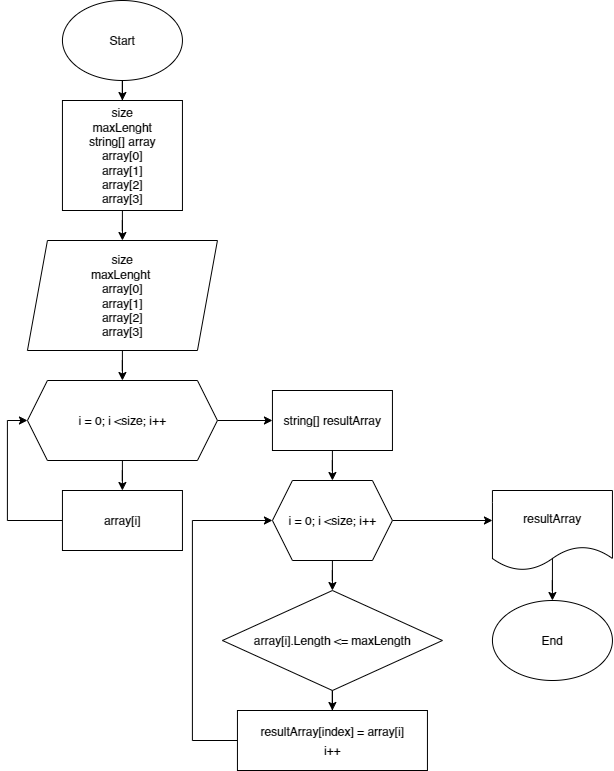

The diagram above was exported from draw.io. Its source (the exported page's mxGraphModel, read from the mxfile embedded in the PNG):
<mxGraphModel dx="2062" dy="1065" grid="1" gridSize="10" guides="1" tooltips="1" connect="1" arrows="1" fold="1" page="1" pageScale="1" pageWidth="850" pageHeight="1100" math="0" shadow="0">
  <root>
    <mxCell id="0" />
    <mxCell id="1" parent="0" />
    <mxCell id="FX98mO4jSjbA2NamLHbI-3" style="edgeStyle=orthogonalEdgeStyle;rounded=0;orthogonalLoop=1;jettySize=auto;html=1;entryX=0.5;entryY=0;entryDx=0;entryDy=0;" parent="1" source="FX98mO4jSjbA2NamLHbI-1" target="FX98mO4jSjbA2NamLHbI-2" edge="1">
      <mxGeometry relative="1" as="geometry" />
    </mxCell>
    <mxCell id="FX98mO4jSjbA2NamLHbI-1" value="Start" style="ellipse;whiteSpace=wrap;html=1;" parent="1" vertex="1">
      <mxGeometry x="177.94" y="180" width="120" height="80" as="geometry" />
    </mxCell>
    <mxCell id="FX98mO4jSjbA2NamLHbI-14" style="edgeStyle=orthogonalEdgeStyle;rounded=0;orthogonalLoop=1;jettySize=auto;html=1;entryX=0.5;entryY=0;entryDx=0;entryDy=0;fontColor=#000000;" parent="1" source="FX98mO4jSjbA2NamLHbI-2" target="FX98mO4jSjbA2NamLHbI-12" edge="1">
      <mxGeometry relative="1" as="geometry" />
    </mxCell>
    <mxCell id="FX98mO4jSjbA2NamLHbI-2" value="size&lt;br&gt;maxLenght&lt;br&gt;string[] array&lt;br&gt;array[0]&lt;br&gt;array[1]&lt;br&gt;array[2]&lt;br&gt;array[3]" style="rounded=0;whiteSpace=wrap;html=1;" parent="1" vertex="1">
      <mxGeometry x="177.94" y="280" width="120" height="110" as="geometry" />
    </mxCell>
    <mxCell id="FX98mO4jSjbA2NamLHbI-8" style="edgeStyle=orthogonalEdgeStyle;rounded=0;orthogonalLoop=1;jettySize=auto;html=1;fontColor=#000000;" parent="1" source="FX98mO4jSjbA2NamLHbI-4" target="FX98mO4jSjbA2NamLHbI-9" edge="1">
      <mxGeometry relative="1" as="geometry">
        <mxPoint x="237.94" y="680" as="targetPoint" />
      </mxGeometry>
    </mxCell>
    <mxCell id="FX98mO4jSjbA2NamLHbI-11" style="edgeStyle=orthogonalEdgeStyle;rounded=0;orthogonalLoop=1;jettySize=auto;html=1;exitX=1;exitY=0.5;exitDx=0;exitDy=0;fontColor=#000000;" parent="1" source="FX98mO4jSjbA2NamLHbI-4" edge="1">
      <mxGeometry relative="1" as="geometry">
        <mxPoint x="387.94" y="600" as="targetPoint" />
      </mxGeometry>
    </mxCell>
    <mxCell id="FX98mO4jSjbA2NamLHbI-4" value="&lt;font color=&quot;#000000&quot;&gt;i = 0; i &amp;lt;size; i++&lt;/font&gt;" style="shape=hexagon;perimeter=hexagonPerimeter2;whiteSpace=wrap;html=1;fixedSize=1;fontColor=#FFFFFF;" parent="1" vertex="1">
      <mxGeometry x="142.94" y="560" width="190" height="80" as="geometry" />
    </mxCell>
    <mxCell id="FX98mO4jSjbA2NamLHbI-10" style="edgeStyle=orthogonalEdgeStyle;rounded=0;orthogonalLoop=1;jettySize=auto;html=1;exitX=0;exitY=0.5;exitDx=0;exitDy=0;entryX=0;entryY=0.5;entryDx=0;entryDy=0;fontColor=#000000;" parent="1" source="FX98mO4jSjbA2NamLHbI-9" target="FX98mO4jSjbA2NamLHbI-4" edge="1">
      <mxGeometry relative="1" as="geometry" />
    </mxCell>
    <mxCell id="FX98mO4jSjbA2NamLHbI-9" value="array[i]" style="rounded=0;whiteSpace=wrap;html=1;fontColor=#000000;" parent="1" vertex="1">
      <mxGeometry x="177.94" y="670" width="120" height="60" as="geometry" />
    </mxCell>
    <mxCell id="FX98mO4jSjbA2NamLHbI-15" style="edgeStyle=orthogonalEdgeStyle;rounded=0;orthogonalLoop=1;jettySize=auto;html=1;entryX=0.5;entryY=0;entryDx=0;entryDy=0;fontColor=#000000;" parent="1" source="FX98mO4jSjbA2NamLHbI-12" target="FX98mO4jSjbA2NamLHbI-4" edge="1">
      <mxGeometry relative="1" as="geometry" />
    </mxCell>
    <mxCell id="FX98mO4jSjbA2NamLHbI-12" value="size&lt;br&gt;maxLenght&amp;nbsp;&lt;br&gt;array[0]&lt;br&gt;array[1]&lt;br&gt;array[2]&lt;br&gt;array[3]" style="shape=parallelogram;perimeter=parallelogramPerimeter;whiteSpace=wrap;html=1;fixedSize=1;fontColor=#000000;" parent="1" vertex="1">
      <mxGeometry x="142.94" y="420" width="190" height="110" as="geometry" />
    </mxCell>
    <mxCell id="FX98mO4jSjbA2NamLHbI-18" style="edgeStyle=orthogonalEdgeStyle;rounded=0;orthogonalLoop=1;jettySize=auto;html=1;entryX=0.5;entryY=0;entryDx=0;entryDy=0;fontColor=#000000;" parent="1" source="FX98mO4jSjbA2NamLHbI-16" target="FX98mO4jSjbA2NamLHbI-17" edge="1">
      <mxGeometry relative="1" as="geometry" />
    </mxCell>
    <mxCell id="FX98mO4jSjbA2NamLHbI-16" value="string[] resultArray" style="rounded=0;whiteSpace=wrap;html=1;fontColor=#000000;" parent="1" vertex="1">
      <mxGeometry x="387.94" y="570" width="120" height="60" as="geometry" />
    </mxCell>
    <mxCell id="FX98mO4jSjbA2NamLHbI-20" style="edgeStyle=orthogonalEdgeStyle;rounded=0;orthogonalLoop=1;jettySize=auto;html=1;entryX=0.5;entryY=0;entryDx=0;entryDy=0;fontFamily=Helvetica;fontSize=12;fontColor=#000000;" parent="1" source="FX98mO4jSjbA2NamLHbI-17" target="FX98mO4jSjbA2NamLHbI-19" edge="1">
      <mxGeometry relative="1" as="geometry" />
    </mxCell>
    <mxCell id="FX98mO4jSjbA2NamLHbI-24" style="edgeStyle=orthogonalEdgeStyle;rounded=0;orthogonalLoop=1;jettySize=auto;html=1;fontFamily=Helvetica;fontSize=12;fontColor=#000000;" parent="1" source="FX98mO4jSjbA2NamLHbI-17" edge="1">
      <mxGeometry relative="1" as="geometry">
        <mxPoint x="607.94" y="700" as="targetPoint" />
      </mxGeometry>
    </mxCell>
    <mxCell id="FX98mO4jSjbA2NamLHbI-17" value="i = 0; i &amp;lt;size; i++" style="shape=hexagon;perimeter=hexagonPerimeter2;whiteSpace=wrap;html=1;fixedSize=1;fontColor=#000000;" parent="1" vertex="1">
      <mxGeometry x="387.94" y="660" width="120" height="80" as="geometry" />
    </mxCell>
    <mxCell id="FX98mO4jSjbA2NamLHbI-22" style="edgeStyle=orthogonalEdgeStyle;rounded=0;orthogonalLoop=1;jettySize=auto;html=1;fontFamily=Helvetica;fontSize=12;fontColor=#000000;" parent="1" source="FX98mO4jSjbA2NamLHbI-19" target="FX98mO4jSjbA2NamLHbI-21" edge="1">
      <mxGeometry relative="1" as="geometry" />
    </mxCell>
    <mxCell id="FX98mO4jSjbA2NamLHbI-19" value="&lt;div style=&quot;line-height: 19px;&quot;&gt;&lt;span style=&quot;background-color: rgb(255, 255, 255);&quot;&gt;&lt;font style=&quot;font-size: 12px;&quot;&gt;array[i].Length &amp;lt;= maxLength&lt;/font&gt;&lt;/span&gt;&lt;/div&gt;" style="rhombus;whiteSpace=wrap;html=1;fontColor=#000000;" parent="1" vertex="1">
      <mxGeometry x="337.94" y="770" width="220" height="100" as="geometry" />
    </mxCell>
    <mxCell id="FX98mO4jSjbA2NamLHbI-23" style="edgeStyle=orthogonalEdgeStyle;rounded=0;orthogonalLoop=1;jettySize=auto;html=1;entryX=0;entryY=0.5;entryDx=0;entryDy=0;fontFamily=Helvetica;fontSize=12;fontColor=#000000;" parent="1" source="FX98mO4jSjbA2NamLHbI-21" target="FX98mO4jSjbA2NamLHbI-17" edge="1">
      <mxGeometry relative="1" as="geometry">
        <Array as="points">
          <mxPoint x="307.94" y="920" />
          <mxPoint x="307.94" y="700" />
        </Array>
      </mxGeometry>
    </mxCell>
    <mxCell id="FX98mO4jSjbA2NamLHbI-21" value="&lt;div style=&quot;line-height: 19px;&quot;&gt;&lt;span style=&quot;background-color: rgb(255, 255, 255);&quot;&gt;resultArray[index] = array[i]&lt;/span&gt;&lt;/div&gt;&lt;div style=&quot;line-height: 19px;&quot;&gt;i++&lt;/div&gt;" style="rounded=0;whiteSpace=wrap;html=1;labelBackgroundColor=#FFFFFF;fontFamily=Helvetica;fontSize=12;fontColor=#000000;" parent="1" vertex="1">
      <mxGeometry x="352.94" y="890" width="190" height="60" as="geometry" />
    </mxCell>
    <mxCell id="FX98mO4jSjbA2NamLHbI-28" style="edgeStyle=orthogonalEdgeStyle;rounded=0;orthogonalLoop=1;jettySize=auto;html=1;fontFamily=Helvetica;fontSize=12;fontColor=#000000;exitX=0.5;exitY=0.851;exitDx=0;exitDy=0;exitPerimeter=0;" parent="1" source="FX98mO4jSjbA2NamLHbI-25" target="FX98mO4jSjbA2NamLHbI-29" edge="1">
      <mxGeometry relative="1" as="geometry">
        <mxPoint x="667.94" y="800" as="targetPoint" />
      </mxGeometry>
    </mxCell>
    <mxCell id="FX98mO4jSjbA2NamLHbI-25" value="resultArray" style="shape=document;whiteSpace=wrap;html=1;boundedLbl=1;labelBackgroundColor=#FFFFFF;fontFamily=Helvetica;fontSize=12;fontColor=#000000;" parent="1" vertex="1">
      <mxGeometry x="607.94" y="670" width="120" height="80" as="geometry" />
    </mxCell>
    <mxCell id="FX98mO4jSjbA2NamLHbI-29" value="End" style="ellipse;whiteSpace=wrap;html=1;labelBackgroundColor=#FFFFFF;fontFamily=Helvetica;fontSize=12;fontColor=#000000;" parent="1" vertex="1">
      <mxGeometry x="607.9400000000003" y="780" width="120" height="80" as="geometry" />
    </mxCell>
  </root>
</mxGraphModel>